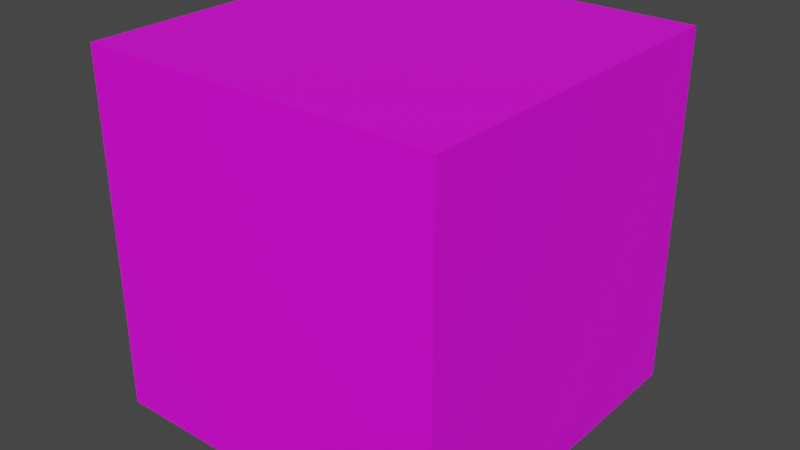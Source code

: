 # Source: player.blend  (saved by Blender 2.83.18; exported with 4.5.12 LTS)
import bpy
from mathutils import Matrix  # noqa: F401  (used for matrix-valued properties, if any)

bpy.ops.wm.read_factory_settings(use_empty=True)
scene = bpy.context.scene
scene.name = 'Scene'

# ---- collections
col_collection = bpy.data.collections.new('Collection'); scene.collection.children.link(col_collection)

# ---- images (referenced by path relative to the original .blend; pixels are not part of the script)
import os
ASSET_DIR = os.environ.get("B2B_ASSET_DIR", "")  # directory of the original .blend (textures are referenced by path, not embedded)
HERE = os.path.dirname(os.path.abspath(__file__))  # packed textures are extracted next to this script under _unpacked/

def load_image(name, relpath, width, height, colorspace="sRGB"):
    """Load a texture the original file referenced (path relative to the .blend, or extracted next to this script)."""
    p = next((c for c in (os.path.join(HERE, relpath), os.path.join(ASSET_DIR, relpath)) if relpath and os.path.exists(c)), "")
    if p:
        img = bpy.data.images.load(p, check_existing=True)
        img.name = name
    else:  # same state as the original file: an image datablock whose file is absent (Cycles renders it pink)
        img = bpy.data.images.new(name, width, height)
        img.source = "FILE"
        img.filepath = "//" + (relpath or name)
    img.colorspace_settings.name = colorspace
    return img
img_diffus_png = load_image('diffus.png', 'diffus.png', 1024, 1024, 'sRGB')

# ---- materials (node trees are filled in below, after node groups)
mat_material_001 = bpy.data.materials.new('Material.001')
mat_material_001.use_transparent_shadow = False

# ---- material node trees
mat_material_001.use_nodes = True; mat_material_001.node_tree.nodes.clear()
_N = mat_material_001.node_tree.nodes; _L = mat_material_001.node_tree.links
n0 = _N.new('ShaderNodeBsdfPrincipled'); n0.name = 'Principled BSDF'; n0.location = (10, 300)
n0.distribution = 'GGX'
n0.subsurface_method = 'BURLEY'
n0.inputs[3].default_value = 1.45
n0.inputs[27].default_value = (0.0, 0.0, 0.0, 1.0)
n0.inputs[28].default_value = 1.0
n1 = _N.new('ShaderNodeOutputMaterial'); n1.name = 'Material Output'; n1.location = (300, 300)
n2 = _N.new('ShaderNodeTexImage'); n2.name = 'Image Texture'; n2.location = (-470, 138)
n2.image = img_diffus_png
_L.new(n0.outputs[0], n1.inputs[0])
_L.new(n2.outputs[0], n0.inputs[0])
n1.is_active_output = True

# ---- world
world_world = bpy.data.worlds.new('World'); scene.world = world_world
world_world.use_nodes = True; world_world.node_tree.nodes.clear()
_N = world_world.node_tree.nodes; _L = world_world.node_tree.links
n0 = _N.new('ShaderNodeOutputWorld'); n0.name = 'World Output'; n0.location = (300, 300)
n1 = _N.new('ShaderNodeBackground'); n1.name = 'Background'; n1.location = (10, 300)
n1.inputs[0].default_value = (0.05088, 0.05088, 0.05088, 1.0)
_L.new(n1.outputs[0], n0.inputs[0])
n0.is_active_output = True
world_world.color = (0.05088, 0.05088, 0.05088)
world_world.use_sun_shadow = False
world_world.sun_shadow_jitter_overblur = 0.0

# ---- meshes
me_cube_001 = bpy.data.meshes.new('Cube.001')
me_cube_001.from_pydata([(-1.0, -1.0, -1.0), (-1.0, -1.0, 1.0), (-1.0, 1.0, -1.0), (-1.0, 1.0, 1.0), (1.0, -1.0, -1.0), (1.0, -1.0, 1.0), (1.0, 1.0, -1.0), (1.0, 1.0, 1.0)], [], [(0, 1, 3, 2), (2, 3, 7, 6), (6, 7, 5, 4), (4, 5, 1, 0), (2, 6, 4, 0), (7, 3, 1, 5)])
_uv = me_cube_001.uv_layers.new(name='UVMap')
_uv.uv.foreach_set('vector', [0.0125, 0.0125, 0.4875, 0.0125, 0.4875, 0.4875, 0.0125, 0.4875, 0.5125, 0.0125, 0.9875, 0.0125, 0.9875, 0.4875, 0.5125, 0.4875, 0.01375, 0.5137, 0.4863, 0.5137, 0.4863, 0.9863, 0.01375, 0.9863, 0.5125, 0.5125, 0.9875, 0.5125, 0.9875, 0.9875, 0.5125, 0.9875, 0.0125, 0.5125, 0.4875, 0.5125, 0.4875, 0.9875, 0.0125, 0.9875, 0.5125, 0.5125, 0.9875, 0.5125, 0.9875, 0.9875, 0.5125, 0.9875])
me_cube_001.materials.append(mat_material_001)
me_cube_001.use_remesh_fix_poles = True
me_cube_001.use_remesh_preserve_attributes = False
me_cube_001.use_mirror_vertex_groups = False
me_cube_001.update()

# ---- objects
ob_cube = bpy.data.objects.new('Cube', me_cube_001)

# ---- transforms, parenting, visibility, modifiers, constraints
ob_cube.location = (0.0, 0.0, 0.0)
ob_cube.lineart.crease_threshold = 0.0

# ---- collection membership
col_collection.objects.link(ob_cube)

# ---- scene / render settings (as saved in the file)
scene.frame_start = 1; scene.frame_end = 250; scene.frame_set(1)
scene.render.engine = 'BLENDER_EEVEE_NEXT'
scene.cycles.use_denoising = False
scene.cycles.samples = 128
scene.cycles.sampling_pattern = 'TABULATED_SOBOL'
scene.cycles.use_adaptive_sampling = False
scene.cycles.use_light_tree = False
scene.view_settings.view_transform = 'Filmic'
bpy.context.view_layer.update()

# ---- added for rendering (the .blend has no active camera and no usable light): camera, sun
cam_auto = bpy.data.cameras.new('AutoCamera')
cam_auto.lens = 50.0
cam_auto.sensor_width = 36.0
cam_auto.clip_end = 1000.0
ob_auto_camera = bpy.data.objects.new('AutoCamera', cam_auto)
scene.collection.objects.link(ob_auto_camera)
ob_auto_camera.location = (3.20507, -3.84609, 2.56406)
ob_auto_camera.rotation_euler = (1.09748, -7.21219e-08, 0.694738)
scene.camera = ob_auto_camera
light_auto_sun = bpy.data.lights.new('AutoSun', 'SUN')
light_auto_sun.energy = 3.0
light_auto_sun.angle = 0.0523599
ob_auto_sun = bpy.data.objects.new('AutoSun', light_auto_sun)
scene.collection.objects.link(ob_auto_sun)
ob_auto_sun.rotation_euler = (0.872665, 0.174533, 0.523599)
bpy.context.view_layer.update()
